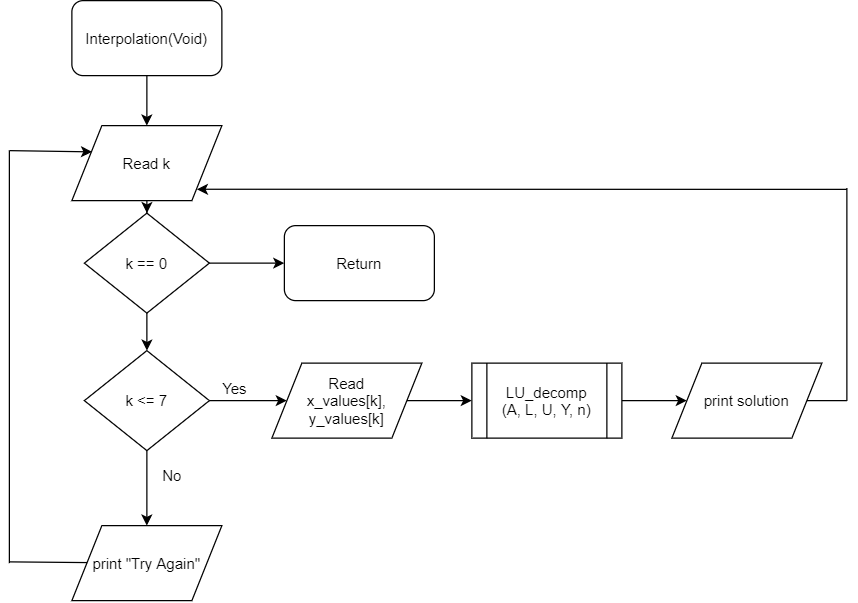

The diagram above was exported from draw.io. Its source (the exported page's mxGraphModel, read from the mxfile embedded in the PNG):
<mxGraphModel dx="1237" dy="620" grid="1" gridSize="10" guides="1" tooltips="1" connect="1" arrows="1" fold="1" page="1" pageScale="1" pageWidth="827" pageHeight="1169" math="0" shadow="0">
  <root>
    <mxCell id="WIyWlLk6GJQsqaUBKTNV-0" />
    <mxCell id="WIyWlLk6GJQsqaUBKTNV-1" parent="WIyWlLk6GJQsqaUBKTNV-0" />
    <mxCell id="VQQfR-dANjJHSa7oK58P-68" value="" style="edgeStyle=orthogonalEdgeStyle;rounded=0;orthogonalLoop=1;jettySize=auto;html=1;" edge="1" parent="WIyWlLk6GJQsqaUBKTNV-1" source="VQQfR-dANjJHSa7oK58P-64" target="VQQfR-dANjJHSa7oK58P-67">
      <mxGeometry relative="1" as="geometry" />
    </mxCell>
    <mxCell id="VQQfR-dANjJHSa7oK58P-64" value="Interpolation(Void)" style="rounded=1;whiteSpace=wrap;html=1;" vertex="1" parent="WIyWlLk6GJQsqaUBKTNV-1">
      <mxGeometry x="130" y="60" width="120" height="60" as="geometry" />
    </mxCell>
    <mxCell id="VQQfR-dANjJHSa7oK58P-145" value="" style="edgeStyle=orthogonalEdgeStyle;rounded=0;orthogonalLoop=1;jettySize=auto;html=1;" edge="1" parent="WIyWlLk6GJQsqaUBKTNV-1" source="VQQfR-dANjJHSa7oK58P-67" target="VQQfR-dANjJHSa7oK58P-144">
      <mxGeometry relative="1" as="geometry" />
    </mxCell>
    <mxCell id="VQQfR-dANjJHSa7oK58P-67" value="Read k" style="shape=parallelogram;perimeter=parallelogramPerimeter;whiteSpace=wrap;html=1;" vertex="1" parent="WIyWlLk6GJQsqaUBKTNV-1">
      <mxGeometry x="130" y="160" width="120" height="60" as="geometry" />
    </mxCell>
    <mxCell id="VQQfR-dANjJHSa7oK58P-80" value="" style="edgeStyle=orthogonalEdgeStyle;rounded=0;orthogonalLoop=1;jettySize=auto;html=1;" edge="1" parent="WIyWlLk6GJQsqaUBKTNV-1" source="VQQfR-dANjJHSa7oK58P-69" target="VQQfR-dANjJHSa7oK58P-75">
      <mxGeometry relative="1" as="geometry" />
    </mxCell>
    <mxCell id="VQQfR-dANjJHSa7oK58P-147" value="" style="edgeStyle=orthogonalEdgeStyle;rounded=0;orthogonalLoop=1;jettySize=auto;html=1;" edge="1" parent="WIyWlLk6GJQsqaUBKTNV-1" source="VQQfR-dANjJHSa7oK58P-69" target="VQQfR-dANjJHSa7oK58P-119">
      <mxGeometry relative="1" as="geometry" />
    </mxCell>
    <mxCell id="VQQfR-dANjJHSa7oK58P-69" value="k &amp;lt;= 7" style="rhombus;whiteSpace=wrap;html=1;" vertex="1" parent="WIyWlLk6GJQsqaUBKTNV-1">
      <mxGeometry x="140" y="340" width="100" height="80" as="geometry" />
    </mxCell>
    <mxCell id="VQQfR-dANjJHSa7oK58P-84" value="" style="edgeStyle=orthogonalEdgeStyle;rounded=0;orthogonalLoop=1;jettySize=auto;html=1;" edge="1" parent="WIyWlLk6GJQsqaUBKTNV-1" source="VQQfR-dANjJHSa7oK58P-75" target="VQQfR-dANjJHSa7oK58P-83">
      <mxGeometry relative="1" as="geometry" />
    </mxCell>
    <mxCell id="VQQfR-dANjJHSa7oK58P-75" value="Read&lt;br&gt;x_values[k],&lt;br&gt;y_values[k]" style="shape=parallelogram;perimeter=parallelogramPerimeter;whiteSpace=wrap;html=1;" vertex="1" parent="WIyWlLk6GJQsqaUBKTNV-1">
      <mxGeometry x="290" y="350" width="120" height="60" as="geometry" />
    </mxCell>
    <mxCell id="VQQfR-dANjJHSa7oK58P-141" value="" style="edgeStyle=orthogonalEdgeStyle;rounded=0;orthogonalLoop=1;jettySize=auto;html=1;" edge="1" parent="WIyWlLk6GJQsqaUBKTNV-1" source="VQQfR-dANjJHSa7oK58P-83" target="VQQfR-dANjJHSa7oK58P-138">
      <mxGeometry relative="1" as="geometry" />
    </mxCell>
    <mxCell id="VQQfR-dANjJHSa7oK58P-83" value="LU_decomp&lt;br&gt;(A, L, U, Y, n)" style="shape=process;whiteSpace=wrap;html=1;backgroundOutline=1;" vertex="1" parent="WIyWlLk6GJQsqaUBKTNV-1">
      <mxGeometry x="450" y="350" width="120" height="60" as="geometry" />
    </mxCell>
    <mxCell id="VQQfR-dANjJHSa7oK58P-89" value="Yes" style="text;html=1;align=center;verticalAlign=middle;resizable=0;points=[];autosize=1;" vertex="1" parent="WIyWlLk6GJQsqaUBKTNV-1">
      <mxGeometry x="240" y="360" width="40" height="20" as="geometry" />
    </mxCell>
    <mxCell id="VQQfR-dANjJHSa7oK58P-110" value="" style="endArrow=none;html=1;exitX=1;exitY=0.5;exitDx=0;exitDy=0;" edge="1" parent="WIyWlLk6GJQsqaUBKTNV-1" source="VQQfR-dANjJHSa7oK58P-138">
      <mxGeometry width="50" height="50" relative="1" as="geometry">
        <mxPoint x="717.9999999999998" y="380" as="sourcePoint" />
        <mxPoint x="750" y="380" as="targetPoint" />
      </mxGeometry>
    </mxCell>
    <mxCell id="VQQfR-dANjJHSa7oK58P-111" value="" style="endArrow=none;html=1;" edge="1" parent="WIyWlLk6GJQsqaUBKTNV-1">
      <mxGeometry width="50" height="50" relative="1" as="geometry">
        <mxPoint x="750" y="210" as="sourcePoint" />
        <mxPoint x="750" y="380" as="targetPoint" />
      </mxGeometry>
    </mxCell>
    <mxCell id="VQQfR-dANjJHSa7oK58P-117" value="" style="endArrow=classic;html=1;entryX=1;entryY=0.75;entryDx=0;entryDy=0;" edge="1" parent="WIyWlLk6GJQsqaUBKTNV-1">
      <mxGeometry width="50" height="50" relative="1" as="geometry">
        <mxPoint x="750" y="211" as="sourcePoint" />
        <mxPoint x="229.99636363636375" y="210.909090909091" as="targetPoint" />
      </mxGeometry>
    </mxCell>
    <mxCell id="VQQfR-dANjJHSa7oK58P-119" value="print &quot;Try Again&quot;" style="shape=parallelogram;perimeter=parallelogramPerimeter;whiteSpace=wrap;html=1;" vertex="1" parent="WIyWlLk6GJQsqaUBKTNV-1">
      <mxGeometry x="130" y="480" width="120" height="60" as="geometry" />
    </mxCell>
    <mxCell id="VQQfR-dANjJHSa7oK58P-129" value="" style="endArrow=none;html=1;" edge="1" parent="WIyWlLk6GJQsqaUBKTNV-1">
      <mxGeometry width="50" height="50" relative="1" as="geometry">
        <mxPoint x="80" y="510" as="sourcePoint" />
        <mxPoint x="80" y="180" as="targetPoint" />
      </mxGeometry>
    </mxCell>
    <mxCell id="VQQfR-dANjJHSa7oK58P-131" value="" style="endArrow=classic;html=1;entryX=0.135;entryY=0.35;entryDx=0;entryDy=0;entryPerimeter=0;" edge="1" parent="WIyWlLk6GJQsqaUBKTNV-1" target="VQQfR-dANjJHSa7oK58P-67">
      <mxGeometry width="50" height="50" relative="1" as="geometry">
        <mxPoint x="80" y="180" as="sourcePoint" />
        <mxPoint x="350" y="210" as="targetPoint" />
      </mxGeometry>
    </mxCell>
    <mxCell id="VQQfR-dANjJHSa7oK58P-136" value="No" style="text;html=1;align=center;verticalAlign=middle;resizable=0;points=[];autosize=1;" vertex="1" parent="WIyWlLk6GJQsqaUBKTNV-1">
      <mxGeometry x="195" y="430" width="30" height="20" as="geometry" />
    </mxCell>
    <mxCell id="VQQfR-dANjJHSa7oK58P-137" value="" style="endArrow=none;html=1;" edge="1" parent="WIyWlLk6GJQsqaUBKTNV-1" target="VQQfR-dANjJHSa7oK58P-119">
      <mxGeometry width="50" height="50" relative="1" as="geometry">
        <mxPoint x="80" y="509" as="sourcePoint" />
        <mxPoint x="90" y="220" as="targetPoint" />
      </mxGeometry>
    </mxCell>
    <mxCell id="VQQfR-dANjJHSa7oK58P-138" value="print solution" style="shape=parallelogram;perimeter=parallelogramPerimeter;whiteSpace=wrap;html=1;" vertex="1" parent="WIyWlLk6GJQsqaUBKTNV-1">
      <mxGeometry x="610" y="350" width="120" height="60" as="geometry" />
    </mxCell>
    <mxCell id="VQQfR-dANjJHSa7oK58P-146" value="" style="edgeStyle=orthogonalEdgeStyle;rounded=0;orthogonalLoop=1;jettySize=auto;html=1;" edge="1" parent="WIyWlLk6GJQsqaUBKTNV-1" source="VQQfR-dANjJHSa7oK58P-144" target="VQQfR-dANjJHSa7oK58P-69">
      <mxGeometry relative="1" as="geometry" />
    </mxCell>
    <mxCell id="VQQfR-dANjJHSa7oK58P-144" value="k == 0" style="rhombus;whiteSpace=wrap;html=1;" vertex="1" parent="WIyWlLk6GJQsqaUBKTNV-1">
      <mxGeometry x="140" y="230" width="100" height="80" as="geometry" />
    </mxCell>
    <mxCell id="VQQfR-dANjJHSa7oK58P-148" value="" style="endArrow=classic;html=1;exitX=1;exitY=0.5;exitDx=0;exitDy=0;" edge="1" parent="WIyWlLk6GJQsqaUBKTNV-1" source="VQQfR-dANjJHSa7oK58P-144" target="VQQfR-dANjJHSa7oK58P-149">
      <mxGeometry width="50" height="50" relative="1" as="geometry">
        <mxPoint x="260" y="330" as="sourcePoint" />
        <mxPoint x="310" y="270" as="targetPoint" />
      </mxGeometry>
    </mxCell>
    <mxCell id="VQQfR-dANjJHSa7oK58P-149" value="Return" style="rounded=1;whiteSpace=wrap;html=1;" vertex="1" parent="WIyWlLk6GJQsqaUBKTNV-1">
      <mxGeometry x="300" y="240" width="120" height="60" as="geometry" />
    </mxCell>
  </root>
</mxGraphModel>